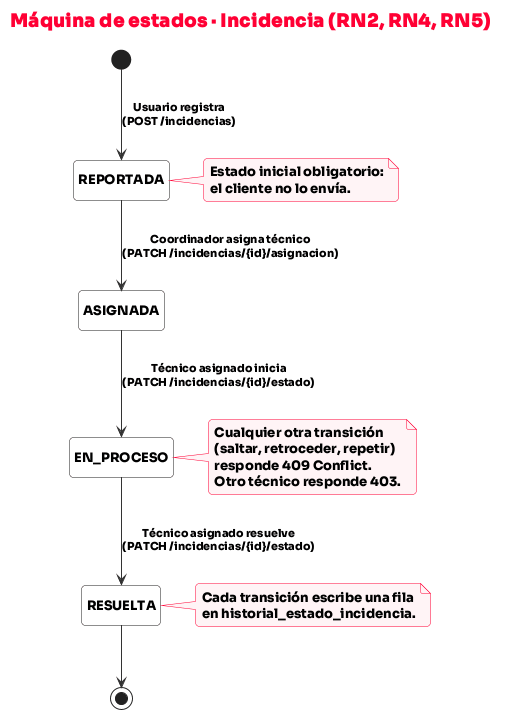

The diagram above was rendered by PlantUML. Its source (embedded in the PNG):
@startuml estados
!include _estilo.iuml
title Máquina de estados · Incidencia (RN2, RN4, RN5)
hide empty description
[*] --> REPORTADA : Usuario registra\n(POST /incidencias)
REPORTADA --> ASIGNADA : Coordinador asigna técnico\n(PATCH /incidencias/{id}/asignacion)
ASIGNADA --> EN_PROCESO : Técnico asignado inicia\n(PATCH /incidencias/{id}/estado)
EN_PROCESO --> RESUELTA : Técnico asignado resuelve\n(PATCH /incidencias/{id}/estado)
RESUELTA --> [*]
note right of REPORTADA
  Estado inicial obligatorio:
  el cliente no lo envía.
end note
note right of EN_PROCESO
  Cualquier otra transición
  (saltar, retroceder, repetir)
  responde 409 Conflict.
  Otro técnico responde 403.
end note
note right of RESUELTA
  Cada transición escribe una fila
  en historial_estado_incidencia.
end note
@enduml